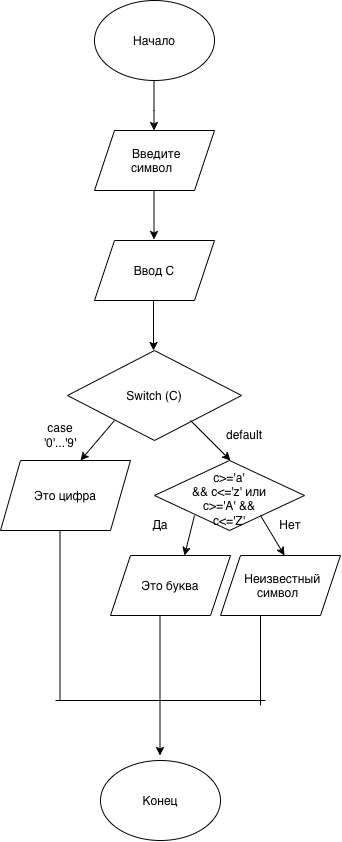

The diagram above was exported from draw.io. Its source (the exported page's mxGraphModel, read from the mxfile embedded in the PNG):
<mxGraphModel dx="774" dy="419" grid="1" gridSize="10" guides="1" tooltips="1" connect="1" arrows="1" fold="1" page="1" pageScale="1" pageWidth="827" pageHeight="1169" math="0" shadow="0">
  <root>
    <mxCell id="0" />
    <mxCell id="1" parent="0" />
    <mxCell id="K7LhF5-8ILa5IuuEQWBo-1" parent="1" style="ellipse;whiteSpace=wrap;html=1;shapeInside=1;align=center;" value="Начало" vertex="1">
      <mxGeometry height="80" width="120" x="354" y="30" as="geometry" />
    </mxCell>
    <mxCell id="K7LhF5-8ILa5IuuEQWBo-2" edge="1" parent="1" style="endArrow=classic;html=1;rounded=0;" value="">
      <mxGeometry height="50" relative="1" width="50" as="geometry">
        <Array as="points">
          <mxPoint x="413.5" y="140" />
        </Array>
        <mxPoint x="413.5" y="110" as="sourcePoint" />
        <mxPoint x="413.5" y="160" as="targetPoint" />
      </mxGeometry>
    </mxCell>
    <mxCell id="K7LhF5-8ILa5IuuEQWBo-3" parent="1" style="shape=parallelogram;perimeter=parallelogramPerimeter;whiteSpace=wrap;html=1;shapeInside=1;fixedSize=1;" value="Введите символ" vertex="1">
      <mxGeometry height="60" width="120" x="354" y="160" as="geometry" />
    </mxCell>
    <mxCell id="K7LhF5-8ILa5IuuEQWBo-5" edge="1" parent="1" style="endArrow=classic;html=1;rounded=0;" value="">
      <mxGeometry height="50" relative="1" width="50" as="geometry">
        <mxPoint x="413.5" y="220" as="sourcePoint" />
        <mxPoint x="413.5" y="269" as="targetPoint" />
      </mxGeometry>
    </mxCell>
    <mxCell id="K7LhF5-8ILa5IuuEQWBo-6" parent="1" style="shape=parallelogram;perimeter=parallelogramPerimeter;whiteSpace=wrap;html=1;shapeInside=1;fixedSize=1;" value="Ввод C" vertex="1">
      <mxGeometry height="60" width="120" x="354" y="270" as="geometry" />
    </mxCell>
    <mxCell id="K7LhF5-8ILa5IuuEQWBo-7" edge="1" parent="1" style="endArrow=classic;html=1;rounded=0;" value="">
      <mxGeometry height="50" relative="1" width="50" as="geometry">
        <mxPoint x="413" y="330" as="sourcePoint" />
        <mxPoint x="413" y="380" as="targetPoint" />
      </mxGeometry>
    </mxCell>
    <mxCell id="K7LhF5-8ILa5IuuEQWBo-8" parent="1" style="rhombus;whiteSpace=wrap;html=1;shapeInside=1;" value="Switch (C)" vertex="1">
      <mxGeometry height="90" width="174" x="327" y="380" as="geometry" />
    </mxCell>
    <mxCell id="K7LhF5-8ILa5IuuEQWBo-9" edge="1" parent="1" style="endArrow=classic;html=1;rounded=0;" value="">
      <mxGeometry height="50" relative="1" width="50" as="geometry">
        <mxPoint x="374.0020912547528" y="450.0038403041825" as="sourcePoint" />
        <mxPoint x="340" y="490" as="targetPoint" />
      </mxGeometry>
    </mxCell>
    <mxCell id="K7LhF5-8ILa5IuuEQWBo-10" edge="1" parent="1" style="endArrow=classic;html=1;rounded=0;" value="">
      <mxGeometry height="50" relative="1" width="50" as="geometry">
        <mxPoint x="450" y="450" as="sourcePoint" />
        <mxPoint x="490" y="490" as="targetPoint" />
      </mxGeometry>
    </mxCell>
    <mxCell id="K7LhF5-8ILa5IuuEQWBo-11" parent="1" style="text;html=1;whiteSpace=wrap;strokeColor=none;fillColor=none;align=center;verticalAlign=middle;rounded=0;" value="case '0'...'9'" vertex="1">
      <mxGeometry height="30" width="60" x="290" y="450" as="geometry" />
    </mxCell>
    <mxCell id="K7LhF5-8ILa5IuuEQWBo-12" parent="1" style="text;html=1;whiteSpace=wrap;strokeColor=none;fillColor=none;align=center;verticalAlign=middle;rounded=0;" value="default" vertex="1">
      <mxGeometry height="30" width="60" x="474" y="450" as="geometry" />
    </mxCell>
    <mxCell id="K7LhF5-8ILa5IuuEQWBo-13" parent="1" style="shape=parallelogram;perimeter=parallelogramPerimeter;whiteSpace=wrap;html=1;shapeInside=1;fixedSize=1;" value="Это цифра" vertex="1">
      <mxGeometry height="70" width="130" x="260" y="490" as="geometry" />
    </mxCell>
    <mxCell id="K7LhF5-8ILa5IuuEQWBo-14" parent="1" style="rhombus;whiteSpace=wrap;html=1;shapeInside=1;" value="с&amp;gt;='a' &amp;amp;&amp;amp; c&amp;lt;='z' или c&amp;gt;='A' &amp;amp;&amp;amp; c&amp;lt;='Z'" vertex="1">
      <mxGeometry height="70" width="150" x="414" y="490" as="geometry" />
    </mxCell>
    <mxCell id="K7LhF5-8ILa5IuuEQWBo-15" edge="1" parent="1" style="endArrow=classic;html=1;rounded=0;" value="">
      <mxGeometry height="50" relative="1" width="50" as="geometry">
        <mxPoint x="454" y="545" as="sourcePoint" />
        <mxPoint x="444" y="585" as="targetPoint" />
      </mxGeometry>
    </mxCell>
    <mxCell id="K7LhF5-8ILa5IuuEQWBo-16" parent="1" style="text;html=1;whiteSpace=wrap;strokeColor=none;fillColor=none;align=center;verticalAlign=middle;rounded=0;" value="Да" vertex="1">
      <mxGeometry height="30" width="60" x="390" y="540" as="geometry" />
    </mxCell>
    <mxCell id="K7LhF5-8ILa5IuuEQWBo-18" edge="1" parent="1" style="endArrow=classic;html=1;rounded=0;" value="">
      <mxGeometry height="50" relative="1" width="50" as="geometry">
        <mxPoint x="520" y="545" as="sourcePoint" />
        <mxPoint x="544" y="585" as="targetPoint" />
      </mxGeometry>
    </mxCell>
    <mxCell id="K7LhF5-8ILa5IuuEQWBo-19" parent="1" style="text;html=1;whiteSpace=wrap;strokeColor=none;fillColor=none;align=center;verticalAlign=middle;rounded=0;" value="Нет" vertex="1">
      <mxGeometry height="30" width="60" x="520" y="540" as="geometry" />
    </mxCell>
    <mxCell id="K7LhF5-8ILa5IuuEQWBo-20" parent="1" style="shape=parallelogram;perimeter=parallelogramPerimeter;whiteSpace=wrap;html=1;shapeInside=1;fixedSize=1;" value="Это буква" vertex="1">
      <mxGeometry height="60" width="120" x="370" y="585" as="geometry" />
    </mxCell>
    <mxCell id="K7LhF5-8ILa5IuuEQWBo-21" parent="1" style="shape=parallelogram;perimeter=parallelogramPerimeter;whiteSpace=wrap;html=1;shapeInside=1;fixedSize=1;" value="Неизвестный символ" vertex="1">
      <mxGeometry height="60" width="120" x="480" y="585" as="geometry" />
    </mxCell>
    <mxCell id="K7LhF5-8ILa5IuuEQWBo-22" edge="1" parent="1" style="endArrow=none;html=1;rounded=0;" value="">
      <mxGeometry height="50" relative="1" width="50" as="geometry">
        <mxPoint x="319.5" y="730" as="sourcePoint" />
        <mxPoint x="319.5" y="560" as="targetPoint" />
      </mxGeometry>
    </mxCell>
    <mxCell id="K7LhF5-8ILa5IuuEQWBo-23" edge="1" parent="1" style="endArrow=classic;html=1;rounded=0;" value="">
      <mxGeometry height="50" relative="1" width="50" as="geometry">
        <mxPoint x="419.5" y="645" as="sourcePoint" />
        <mxPoint x="419.5" y="785" as="targetPoint" />
      </mxGeometry>
    </mxCell>
    <mxCell id="K7LhF5-8ILa5IuuEQWBo-24" edge="1" parent="1" style="endArrow=none;html=1;rounded=0;" value="">
      <mxGeometry height="50" relative="1" width="50" as="geometry">
        <mxPoint x="315" y="730" as="sourcePoint" />
        <mxPoint x="525" y="730" as="targetPoint" />
      </mxGeometry>
    </mxCell>
    <mxCell id="K7LhF5-8ILa5IuuEQWBo-25" edge="1" parent="1" style="endArrow=none;html=1;rounded=0;" value="">
      <mxGeometry height="50" relative="1" width="50" as="geometry">
        <mxPoint x="520" y="735" as="sourcePoint" />
        <mxPoint x="520" y="645" as="targetPoint" />
      </mxGeometry>
    </mxCell>
    <mxCell id="K7LhF5-8ILa5IuuEQWBo-28" parent="1" style="ellipse;whiteSpace=wrap;html=1;shapeInside=1;" value="Конец" vertex="1">
      <mxGeometry height="80" width="120" x="360" y="790" as="geometry" />
    </mxCell>
  </root>
</mxGraphModel>